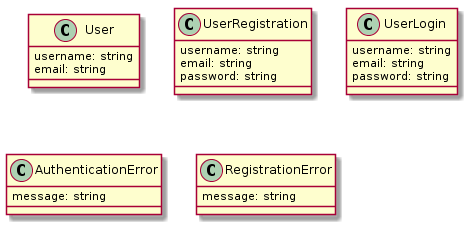

The diagram above was rendered by PlantUML. Its source (embedded in the PNG):
@startuml

' need to have all of these structures defined
' must correspond with server ofcourse
' It's now totally not clear what the formats are
' less important if you do not use typescript.
' Where you just work with what you receive.
' And there are a whole bunch of different stuctures.
' Besides that I also didn't decide on the error messages yet
' once decided the same structure can be applied everywhere.

class User {
  username: string
  email: string
}

class UserRegistration {
  username: string
  email: string
  password: string
}

class UserLogin {
  username: string
  email: string
  password: string
}

class AuthenticationError {
  message: string
}

class RegistrationError {
  message: string
}

@enduml